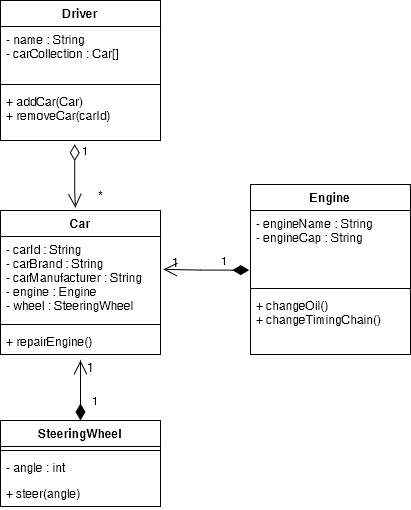

The diagram above was exported from draw.io. Its source (the exported page's mxGraphModel, read from the mxfile embedded in the PNG):
<mxGraphModel dx="1330" dy="610" grid="1" gridSize="10" guides="1" tooltips="1" connect="1" arrows="1" fold="1" page="1" pageScale="1" pageWidth="2336" pageHeight="1654" math="0" shadow="0">
  <root>
    <mxCell id="0" />
    <mxCell id="1" parent="0" />
    <mxCell id="FSKfvtu49ystRHfPAjAV-16" value="Engine" style="swimlane;fontStyle=1;align=center;verticalAlign=top;childLayout=stackLayout;horizontal=1;startSize=26;horizontalStack=0;resizeParent=1;resizeParentMax=0;resizeLast=0;collapsible=1;marginBottom=0;" vertex="1" parent="1">
      <mxGeometry x="330" y="204" width="160" height="170" as="geometry" />
    </mxCell>
    <mxCell id="FSKfvtu49ystRHfPAjAV-17" value="- engineName : String&#10;- engineCap : String&#10;" style="text;strokeColor=none;fillColor=none;align=left;verticalAlign=top;spacingLeft=4;spacingRight=4;overflow=hidden;rotatable=0;points=[[0,0.5],[1,0.5]];portConstraint=eastwest;" vertex="1" parent="FSKfvtu49ystRHfPAjAV-16">
      <mxGeometry y="26" width="160" height="74" as="geometry" />
    </mxCell>
    <mxCell id="FSKfvtu49ystRHfPAjAV-18" value="" style="line;strokeWidth=1;fillColor=none;align=left;verticalAlign=middle;spacingTop=-1;spacingLeft=3;spacingRight=3;rotatable=0;labelPosition=right;points=[];portConstraint=eastwest;strokeColor=inherit;" vertex="1" parent="FSKfvtu49ystRHfPAjAV-16">
      <mxGeometry y="100" width="160" height="8" as="geometry" />
    </mxCell>
    <mxCell id="FSKfvtu49ystRHfPAjAV-19" value="+ changeOil()&#10;+ changeTimingChain()&#10;" style="text;strokeColor=none;fillColor=none;align=left;verticalAlign=top;spacingLeft=4;spacingRight=4;overflow=hidden;rotatable=0;points=[[0,0.5],[1,0.5]];portConstraint=eastwest;" vertex="1" parent="FSKfvtu49ystRHfPAjAV-16">
      <mxGeometry y="108" width="160" height="62" as="geometry" />
    </mxCell>
    <mxCell id="FSKfvtu49ystRHfPAjAV-20" value="Car" style="swimlane;fontStyle=1;align=center;verticalAlign=top;childLayout=stackLayout;horizontal=1;startSize=26;horizontalStack=0;resizeParent=1;resizeParentMax=0;resizeLast=0;collapsible=1;marginBottom=0;" vertex="1" parent="1">
      <mxGeometry x="80" y="230" width="160" height="144" as="geometry" />
    </mxCell>
    <mxCell id="FSKfvtu49ystRHfPAjAV-21" value="- carId : String&#10;- carBrand : String&#10;- carManufacturer : String&#10;- engine : Engine&#10;- wheel : SteeringWheel&#10;" style="text;strokeColor=none;fillColor=none;align=left;verticalAlign=top;spacingLeft=4;spacingRight=4;overflow=hidden;rotatable=0;points=[[0,0.5],[1,0.5]];portConstraint=eastwest;" vertex="1" parent="FSKfvtu49ystRHfPAjAV-20">
      <mxGeometry y="26" width="160" height="84" as="geometry" />
    </mxCell>
    <mxCell id="FSKfvtu49ystRHfPAjAV-22" value="" style="line;strokeWidth=1;fillColor=none;align=left;verticalAlign=middle;spacingTop=-1;spacingLeft=3;spacingRight=3;rotatable=0;labelPosition=right;points=[];portConstraint=eastwest;strokeColor=inherit;" vertex="1" parent="FSKfvtu49ystRHfPAjAV-20">
      <mxGeometry y="110" width="160" height="8" as="geometry" />
    </mxCell>
    <mxCell id="FSKfvtu49ystRHfPAjAV-23" value="+ repairEngine()" style="text;strokeColor=none;fillColor=none;align=left;verticalAlign=top;spacingLeft=4;spacingRight=4;overflow=hidden;rotatable=0;points=[[0,0.5],[1,0.5]];portConstraint=eastwest;" vertex="1" parent="FSKfvtu49ystRHfPAjAV-20">
      <mxGeometry y="118" width="160" height="26" as="geometry" />
    </mxCell>
    <mxCell id="FSKfvtu49ystRHfPAjAV-24" value="Driver" style="swimlane;fontStyle=1;align=center;verticalAlign=top;childLayout=stackLayout;horizontal=1;startSize=26;horizontalStack=0;resizeParent=1;resizeParentMax=0;resizeLast=0;collapsible=1;marginBottom=0;" vertex="1" parent="1">
      <mxGeometry x="80" y="20" width="160" height="140" as="geometry" />
    </mxCell>
    <mxCell id="FSKfvtu49ystRHfPAjAV-25" value="- name : String&#10;- carCollection : Car[]" style="text;strokeColor=none;fillColor=none;align=left;verticalAlign=top;spacingLeft=4;spacingRight=4;overflow=hidden;rotatable=0;points=[[0,0.5],[1,0.5]];portConstraint=eastwest;" vertex="1" parent="FSKfvtu49ystRHfPAjAV-24">
      <mxGeometry y="26" width="160" height="54" as="geometry" />
    </mxCell>
    <mxCell id="FSKfvtu49ystRHfPAjAV-26" value="" style="line;strokeWidth=1;fillColor=none;align=left;verticalAlign=middle;spacingTop=-1;spacingLeft=3;spacingRight=3;rotatable=0;labelPosition=right;points=[];portConstraint=eastwest;strokeColor=inherit;" vertex="1" parent="FSKfvtu49ystRHfPAjAV-24">
      <mxGeometry y="80" width="160" height="8" as="geometry" />
    </mxCell>
    <mxCell id="FSKfvtu49ystRHfPAjAV-27" value="+ addCar(Car)&#10;+ removeCar(carId)&#10;" style="text;strokeColor=none;fillColor=none;align=left;verticalAlign=top;spacingLeft=4;spacingRight=4;overflow=hidden;rotatable=0;points=[[0,0.5],[1,0.5]];portConstraint=eastwest;" vertex="1" parent="FSKfvtu49ystRHfPAjAV-24">
      <mxGeometry y="88" width="160" height="52" as="geometry" />
    </mxCell>
    <mxCell id="FSKfvtu49ystRHfPAjAV-28" value="SteeringWheel" style="swimlane;fontStyle=1;align=center;verticalAlign=top;childLayout=stackLayout;horizontal=1;startSize=26;horizontalStack=0;resizeParent=1;resizeParentMax=0;resizeLast=0;collapsible=1;marginBottom=0;" vertex="1" parent="1">
      <mxGeometry x="80" y="440" width="160" height="86" as="geometry" />
    </mxCell>
    <mxCell id="FSKfvtu49ystRHfPAjAV-30" value="" style="line;strokeWidth=1;fillColor=none;align=left;verticalAlign=middle;spacingTop=-1;spacingLeft=3;spacingRight=3;rotatable=0;labelPosition=right;points=[];portConstraint=eastwest;strokeColor=inherit;" vertex="1" parent="FSKfvtu49ystRHfPAjAV-28">
      <mxGeometry y="26" width="160" height="8" as="geometry" />
    </mxCell>
    <mxCell id="FSKfvtu49ystRHfPAjAV-29" value="- angle : int" style="text;strokeColor=none;fillColor=none;align=left;verticalAlign=top;spacingLeft=4;spacingRight=4;overflow=hidden;rotatable=0;points=[[0,0.5],[1,0.5]];portConstraint=eastwest;" vertex="1" parent="FSKfvtu49ystRHfPAjAV-28">
      <mxGeometry y="34" width="160" height="26" as="geometry" />
    </mxCell>
    <mxCell id="FSKfvtu49ystRHfPAjAV-31" value="+ steer(angle)" style="text;strokeColor=none;fillColor=none;align=left;verticalAlign=top;spacingLeft=4;spacingRight=4;overflow=hidden;rotatable=0;points=[[0,0.5],[1,0.5]];portConstraint=eastwest;" vertex="1" parent="FSKfvtu49ystRHfPAjAV-28">
      <mxGeometry y="60" width="160" height="26" as="geometry" />
    </mxCell>
    <mxCell id="FSKfvtu49ystRHfPAjAV-36" value="1" style="endArrow=open;html=1;endSize=12;startArrow=diamondThin;startSize=14;startFill=0;edgeStyle=orthogonalEdgeStyle;align=left;verticalAlign=bottom;rounded=0;exitX=0.464;exitY=1.072;exitDx=0;exitDy=0;exitPerimeter=0;entryX=0.468;entryY=-0.019;entryDx=0;entryDy=0;entryPerimeter=0;" edge="1" parent="1" source="FSKfvtu49ystRHfPAjAV-27" target="FSKfvtu49ystRHfPAjAV-20">
      <mxGeometry x="-0.4945" y="6" relative="1" as="geometry">
        <mxPoint x="190" y="210" as="sourcePoint" />
        <mxPoint x="350" y="210" as="targetPoint" />
        <Array as="points">
          <mxPoint x="154" y="210" />
          <mxPoint x="155" y="210" />
        </Array>
        <mxPoint as="offset" />
      </mxGeometry>
    </mxCell>
    <mxCell id="FSKfvtu49ystRHfPAjAV-37" value="*" style="text;html=1;align=center;verticalAlign=middle;resizable=0;points=[];autosize=1;strokeColor=none;fillColor=none;" vertex="1" parent="1">
      <mxGeometry x="165" y="200" width="30" height="30" as="geometry" />
    </mxCell>
    <mxCell id="FSKfvtu49ystRHfPAjAV-38" value="1" style="endArrow=open;html=1;endSize=12;startArrow=diamondThin;startSize=14;startFill=1;edgeStyle=orthogonalEdgeStyle;align=left;verticalAlign=bottom;rounded=0;entryX=1.018;entryY=0.391;entryDx=0;entryDy=0;entryPerimeter=0;exitX=-0.008;exitY=0.806;exitDx=0;exitDy=0;exitPerimeter=0;" edge="1" parent="1" source="FSKfvtu49ystRHfPAjAV-17" target="FSKfvtu49ystRHfPAjAV-21">
      <mxGeometry x="-1" y="-30" relative="1" as="geometry">
        <mxPoint x="310" y="290" as="sourcePoint" />
        <mxPoint x="370" y="410" as="targetPoint" />
        <Array as="points">
          <mxPoint x="280" y="290" />
        </Array>
        <mxPoint x="-30" y="30" as="offset" />
      </mxGeometry>
    </mxCell>
    <mxCell id="FSKfvtu49ystRHfPAjAV-39" value="1" style="text;whiteSpace=wrap;html=1;" vertex="1" parent="1">
      <mxGeometry x="250" y="269" width="40" height="40" as="geometry" />
    </mxCell>
    <mxCell id="FSKfvtu49ystRHfPAjAV-41" value="1" style="endArrow=open;html=1;endSize=12;startArrow=diamondThin;startSize=14;startFill=1;edgeStyle=orthogonalEdgeStyle;align=left;verticalAlign=bottom;rounded=0;exitX=0.5;exitY=0;exitDx=0;exitDy=0;" edge="1" parent="1" source="FSKfvtu49ystRHfPAjAV-28">
      <mxGeometry x="-0.6667" y="-10" relative="1" as="geometry">
        <mxPoint x="170" y="420" as="sourcePoint" />
        <mxPoint x="160" y="380" as="targetPoint" />
        <Array as="points">
          <mxPoint x="160" y="420" />
        </Array>
        <mxPoint as="offset" />
      </mxGeometry>
    </mxCell>
    <mxCell id="FSKfvtu49ystRHfPAjAV-42" value="1" style="text;whiteSpace=wrap;html=1;" vertex="1" parent="1">
      <mxGeometry x="165" y="374" width="40" height="40" as="geometry" />
    </mxCell>
  </root>
</mxGraphModel>